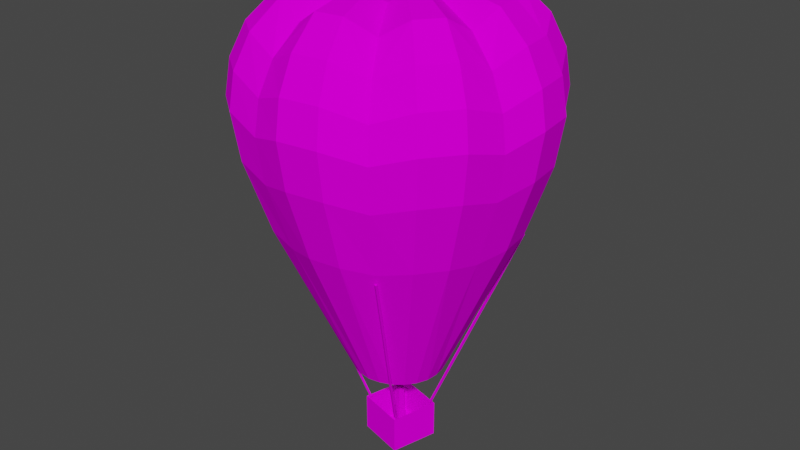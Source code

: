 # Source: dec_baloonitex.blend  (saved by Blender 3.3.6; exported with 4.5.12 LTS)
import bpy
from mathutils import Matrix  # noqa: F401  (used for matrix-valued properties, if any)

bpy.ops.wm.read_factory_settings(use_empty=True)
scene = bpy.context.scene
scene.name = 'Scene'

# ---- collections
col_collection = bpy.data.collections.new('Collection'); scene.collection.children.link(col_collection)

# ---- images (referenced by path relative to the original .blend; pixels are not part of the script)
import os
ASSET_DIR = os.environ.get("B2B_ASSET_DIR", "")  # directory of the original .blend (textures are referenced by path, not embedded)
HERE = os.path.dirname(os.path.abspath(__file__))  # packed textures are extracted next to this script under _unpacked/

def load_image(name, relpath, width, height, colorspace="sRGB"):
    """Load a texture the original file referenced (path relative to the .blend, or extracted next to this script)."""
    p = next((c for c in (os.path.join(HERE, relpath), os.path.join(ASSET_DIR, relpath)) if relpath and os.path.exists(c)), "")
    if p:
        img = bpy.data.images.load(p, check_existing=True)
        img.name = name
    else:  # same state as the original file: an image datablock whose file is absent (Cycles renders it pink)
        img = bpy.data.images.new(name, width, height)
        img.source = "FILE"
        img.filepath = "//" + (relpath or name)
    img.colorspace_settings.name = colorspace
    return img
img_level4_pipe64_png = load_image('level4_pipe64.png', 'level4_pipe64.png', 1024, 1024, 'sRGB')
img_level4_gdoory64_png = load_image('level4_gdoory64.png', 'level4_gdoory64.png', 1024, 1024, 'sRGB')
img_level4_psxballoons_png = load_image('level4_psxballoons.png', 'level4_psxballoons.png', 1024, 1024, 'sRGB')

# ---- materials (node trees are filled in below, after node groups)
mat_level4_pipe64 = bpy.data.materials.new('level4_pipe64')
mat_level4_pipe64.alpha_threshold = 0.0
mat_level4_pipe64.use_transparent_shadow = False
mat_level4_pipe64.diffuse_color = (1.0, 1.0, 1.0, 1.0)
mat_level4_pipe64.roughness = 0.5
mat_level4_gdoory64 = bpy.data.materials.new('level4_gdoory64')
mat_level4_gdoory64.alpha_threshold = 0.0
mat_level4_gdoory64.use_transparent_shadow = False
mat_level4_gdoory64.diffuse_color = (1.0, 1.0, 1.0, 1.0)
mat_level4_gdoory64.roughness = 0.5
mat_level4_psxballoons = bpy.data.materials.new('level4_psxballoons')
mat_level4_psxballoons.alpha_threshold = 0.0
mat_level4_psxballoons.use_transparent_shadow = False
mat_level4_psxballoons.diffuse_color = (1.0, 1.0, 1.0, 1.0)
mat_level4_psxballoons.roughness = 0.5

# ---- material node trees
mat_level4_pipe64.use_nodes = True; mat_level4_pipe64.node_tree.nodes.clear()
_N = mat_level4_pipe64.node_tree.nodes; _L = mat_level4_pipe64.node_tree.links
n0 = _N.new('ShaderNodeBsdfDiffuse'); n0.name = 'Diffuse BSDF'; n0.location = (0, 0)
n1 = _N.new('ShaderNodeTexImage'); n1.name = 'Image Texture'; n1.location = (0, 0)
n1.image = img_level4_pipe64_png
n2 = _N.new('ShaderNodeOutputMaterial'); n2.name = 'Material Output'; n2.location = (0, 0)
_L.new(n0.outputs[0], n2.inputs[0])
_L.new(n1.outputs[0], n0.inputs[0])
n2.is_active_output = True
mat_level4_gdoory64.use_nodes = True; mat_level4_gdoory64.node_tree.nodes.clear()
_N = mat_level4_gdoory64.node_tree.nodes; _L = mat_level4_gdoory64.node_tree.links
n0 = _N.new('ShaderNodeBsdfDiffuse'); n0.name = 'Diffuse BSDF'; n0.location = (0, 0)
n1 = _N.new('ShaderNodeTexImage'); n1.name = 'Image Texture'; n1.location = (0, 0)
n1.image = img_level4_gdoory64_png
n2 = _N.new('ShaderNodeOutputMaterial'); n2.name = 'Material Output'; n2.location = (0, 0)
_L.new(n0.outputs[0], n2.inputs[0])
_L.new(n1.outputs[0], n0.inputs[0])
n2.is_active_output = True
mat_level4_psxballoons.use_nodes = True; mat_level4_psxballoons.node_tree.nodes.clear()
_N = mat_level4_psxballoons.node_tree.nodes; _L = mat_level4_psxballoons.node_tree.links
n0 = _N.new('ShaderNodeBsdfDiffuse'); n0.name = 'Diffuse BSDF'; n0.location = (0, 0)
n1 = _N.new('ShaderNodeTexImage'); n1.name = 'Image Texture'; n1.location = (0, 0)
n1.image = img_level4_psxballoons_png
n2 = _N.new('ShaderNodeOutputMaterial'); n2.name = 'Material Output'; n2.location = (0, 0)
_L.new(n0.outputs[0], n2.inputs[0])
_L.new(n1.outputs[0], n0.inputs[0])
n2.is_active_output = True

# ---- world
world_world = bpy.data.worlds.new('World'); scene.world = world_world
world_world.use_nodes = True; world_world.node_tree.nodes.clear()
_N = world_world.node_tree.nodes; _L = world_world.node_tree.links
n0 = _N.new('ShaderNodeOutputWorld'); n0.name = 'World Output'; n0.location = (300, 300)
n1 = _N.new('ShaderNodeBackground'); n1.name = 'Background'; n1.location = (10, 300)
n1.inputs[0].default_value = (0.05088, 0.05088, 0.05088, 1.0)
_L.new(n1.outputs[0], n0.inputs[0])
n0.is_active_output = True
world_world.color = (0.05088, 0.05088, 0.05088)
world_world.use_sun_shadow = False
world_world.sun_shadow_jitter_overblur = 0.0

# ---- meshes
me_track9_pmd3_mesh_001 = bpy.data.meshes.new('TRACK9.PMD3.mesh.001')
me_track9_pmd3_mesh_001.from_pydata([(2.07, 1.156, 39.19), (1.215, -2.012, 39.19), (1.578, -2.716, 10.49), (2.738, 1.581, 10.49), (-1.953, -1.157, 39.19), (-2.719, -1.556, 10.49), (-1.098, 2.011, 39.19), (-1.56, 2.741, 10.49), (-6.573, -3.814, 51.55), (-3.755, 6.63, 51.55), (-3.755, 6.63, 38.77), (-6.573, -3.814, 38.77), (6.69, 3.812, 51.55), (3.872, -6.632, 51.55), (3.872, -6.632, 38.77), (6.69, 3.812, 38.77), (36.07, -61.78, 148.0), (35.72, -63.08, 148.0), (10.19, -17.16, 23.61), (10.49, -16.05, 23.61), (-36.37, 61.5, 148.0), (-36.07, 62.81, 148.0), (-9.447, 16.97, 23.61), (-9.703, 15.84, 23.61), (11.18, -18.87, 0.0), (11.18, -18.87, 23.62), (-18.39, -10.89, 23.62), (-18.39, -10.89, 0.0), (19.16, 10.71, 0.0), (-10.41, 18.69, 0.0), (19.16, 10.71, 23.62), (-10.41, 18.69, 23.62), (-16.69, -9.888, 23.61), (-62.5, -36.14, 148.0), (-62.16, -34.88, 148.3), (-16.4, -8.811, 23.9), (-15.58, -10.19, 23.61), (-15.28, -9.115, 23.9), (-61.2, -36.49, 148.0), (-60.86, -35.24, 148.3), (34.46, -62.74, 148.3), (9.107, -16.87, 23.9), (9.408, -15.76, 23.9), (34.81, -61.44, 148.3), (-34.8, 62.52, 148.3), (-8.358, 16.72, 23.9), (-8.614, 15.6, 23.9), (-35.1, 61.21, 148.3), (17.46, 9.73, 23.61), (63.08, 36.16, 148.1), (62.75, 34.9, 148.4), (17.19, 8.647, 23.9), (16.35, 10.02, 23.61), (16.07, 8.934, 23.9), (61.77, 36.49, 148.1), (61.45, 35.23, 148.4), (-53.25, -53.04, 156.7), (-37.68, -65.03, 156.7), (-45.23, -78.06, 201.5), (-63.92, -63.66, 201.5), (-18.64, -69.11, 153.5), (-22.38, -82.96, 196.0), (-25.07, -14.41, 54.91), (-20.48, -20.41, 54.91), (-62.06, -35.68, 153.5), (-14.79, -25.07, 54.91), (-7.818, -27.98, 54.91), (70.64, -40.9, 272.5), (75.07, -20.24, 263.6), (55.78, -32.3, 289.3), (64.46, -0.1122, 289.3), (59.28, -15.98, 279.6), (91.61, 24.41, 230.8), (78.27, 45.02, 224.0), (75.42, 43.38, 244.6), (88.27, 23.52, 252.6), (87.2, 23.24, 201.5), (74.51, 42.85, 196.0), (67.4, 38.77, 263.6), (78.88, 21.02, 272.5), (94.8, -0.1719, 230.8), (91.35, -0.1651, 252.6), (90.24, -0.1629, 201.5), (-34.83, 9.415, 289.7), (-37.88, 0.08918, 294.9), (0.009972, 0.01463, 291.0), (-36.6, -9.736, 294.9), (-31.27, -17.97, 289.7), (-59.26, 16.01, 279.6), (-64.44, 0.1414, 289.3), (-62.27, -16.57, 289.3), (-53.2, -30.59, 279.6), (-75.05, 20.27, 263.6), (-81.61, 0.1752, 272.5), (-78.86, -20.99, 272.5), (-67.38, -38.74, 263.6), (-83.98, 22.68, 244.6), (-91.33, 0.1943, 252.6), (-88.25, -23.49, 252.6), (-87.15, 23.53, 224.0), (-94.78, 0.2011, 230.8), (-82.96, 22.4, 196.0), (-90.22, 0.1922, 201.5), (-69.12, 18.67, 153.5), (-75.17, 0.1625, 156.7), (-72.64, -19.33, 156.7), (-87.18, -23.21, 201.5), (-74.49, -42.83, 196.0), (-27.92, 7.551, 54.91), (-28.92, 0.06512, 54.91), (-27.95, -7.424, 54.91), (45.67, 45.5, 289.3), (53.22, 30.61, 279.6), (40.93, 70.64, 272.5), (20.26, 75.07, 263.6), (32.32, 55.78, 289.3), (0.1368, 64.47, 289.3), (16.0, 59.28, 279.6), (-21.0, 78.89, 272.5), (-38.74, 67.41, 263.6), (-16.58, 62.3, 289.3), (-45.47, 45.68, 289.3), (-30.59, 53.23, 279.6), (-17.98, 31.3, 289.7), (-26.73, 26.86, 294.9), (-32.77, 19.01, 294.9), (-55.76, 32.33, 289.3), (-57.59, 57.84, 272.5), (-70.62, 40.93, 272.5), (-43.35, 75.43, 244.6), (-64.45, 64.73, 252.6), (-79.02, 45.8, 252.6), (-44.99, 78.28, 224.0), (-66.88, 67.17, 230.8), (-82.01, 47.53, 230.8), (-42.83, 74.52, 196.0), (-63.67, 63.94, 201.5), (-78.06, 45.25, 201.5), (-35.68, 62.09, 153.5), (-53.04, 53.28, 156.7), (-65.04, 37.7, 156.7), (-14.41, 25.09, 54.91), (-20.41, 20.51, 54.91), (-25.02, 14.52, 54.91), (9.41, 34.85, 289.7), (0.08452, 37.9, 294.9), (-9.741, 36.63, 294.9), (0.1706, 81.64, 272.5), (22.67, 84.0, 244.6), (0.1897, 91.35, 252.6), (-23.5, 88.28, 252.6), (23.53, 87.18, 224.0), (0.1965, 94.8, 230.8), (-24.38, 91.61, 230.8), (22.4, 82.99, 196.0), (0.1875, 90.25, 201.5), (-23.21, 87.21, 201.5), (18.66, 69.14, 153.5), (0.1579, 75.19, 156.7), (-19.34, 72.66, 156.7), (7.546, 27.95, 54.91), (0.06047, 28.94, 54.91), (-7.429, 27.97, 54.91), (31.29, 18.0, 289.7), (26.85, 26.75, 294.9), (19.0, 32.8, 294.9), (57.84, 57.62, 272.5), (64.72, 64.47, 252.6), (45.8, 79.05, 252.6), (67.17, 66.91, 230.8), (47.53, 82.03, 230.8), (63.94, 63.69, 201.5), (45.25, 78.09, 201.5), (62.08, 35.71, 153.5), (53.27, 53.07, 156.7), (37.7, 65.06, 156.7), (24.8, 14.38, 54.91), (20.5, 20.44, 54.91), (14.52, 25.04, 54.91), (-91.59, -24.38, 230.8), (-78.25, -44.99, 224.0), (-75.4, -43.35, 244.6), (34.85, -9.386, 289.7), (37.9, -0.05991, 294.9), (36.62, 9.765, 294.9), (62.29, 16.6, 289.3), (81.63, -0.146, 272.5), (84.0, -22.65, 244.6), (87.17, -23.5, 224.0), (82.98, -22.37, 196.0), (69.14, -18.64, 153.5), (75.19, -0.1333, 156.7), (72.66, 19.36, 156.7), (27.94, -7.522, 54.91), (28.65, -0.09483, 54.91), (27.68, 7.395, 54.91), (-45.65, -45.47, 289.3), (-40.91, -70.61, 272.5), (-20.24, -75.04, 263.6), (-32.3, -55.75, 289.3), (-0.1168, -64.44, 289.3), (-15.98, -59.25, 279.6), (21.02, -78.86, 272.5), (38.76, -67.38, 263.6), (16.6, -62.27, 289.3), (45.49, -45.65, 289.3), (30.61, -53.2, 279.6), (18.0, -31.27, 289.7), (26.75, -26.83, 294.9), (32.79, -18.98, 294.9), (57.61, -57.82, 272.5), (43.37, -75.4, 244.6), (64.47, -64.7, 252.6), (79.04, -45.77, 252.6), (45.01, -78.25, 224.0), (66.9, -67.14, 230.8), (82.03, -47.51, 230.8), (42.85, -74.49, 196.0), (63.69, -63.91, 201.5), (78.08, -45.22, 201.5), (35.7, -62.06, 153.5), (53.06, -53.25, 156.7), (65.06, -37.67, 156.7), (14.43, -25.06, 54.91), (20.43, -20.48, 54.91), (25.04, -14.49, 54.91), (-9.39, -34.83, 289.7), (-0.0645, -37.87, 294.9), (9.761, -36.6, 294.9), (-0.1505, -81.61, 272.5), (-22.65, -83.97, 244.6), (-0.1696, -91.32, 252.6), (23.52, -88.25, 252.6), (-23.51, -87.15, 224.0), (-0.1764, -94.78, 230.8), (24.4, -91.58, 230.8), (-0.1675, -90.22, 201.5), (23.23, -87.18, 201.5), (-0.1378, -75.16, 156.7), (19.36, -72.63, 156.7), (-0.2271, -29.16, 54.91), (7.157, -28.0, 54.91), (-26.83, -26.72, 294.9), (-18.98, -32.77, 294.9), (-57.82, -57.59, 272.5), (-64.7, -64.44, 252.6), (-45.78, -79.02, 252.6), (-67.15, -66.88, 230.8), (-47.51, -82.0, 230.8), (-56.19, 0.115, 128.5), (-54.3, -14.44, 128.5), (-48.71, -28.0, 128.5), (48.18, 27.92, 128.5), (39.84, 39.69, 128.5), (28.21, 48.65, 128.5), (14.66, 54.28, 128.5), (0.1195, 56.23, 128.5), (-14.43, 54.34, 128.5), (-28.0, 48.74, 128.5), (-39.65, 39.83, 128.5), (-48.61, 28.21, 128.5), (-54.25, 14.66, 128.5), (55.92, -0.1448, 128.5), (54.03, 14.41, 128.5), (54.03, 14.41, 128.5), (48.43, 27.97, 128.5), (-48.45, -27.95, 128.5), (-40.11, -39.72, 128.5), (-28.48, -48.68, 128.5), (-14.94, -54.31, 128.5), (-0.3911, -56.25, 128.5), (14.16, -54.37, 128.5), (27.73, -48.77, 128.5), (39.38, -39.86, 128.5), (48.34, -28.24, 128.5), (53.97, -14.69, 128.5)], [], [(3, 0, 1, 2), (5, 2, 1, 4), (5, 4, 6, 7), (6, 0, 3, 7), (11, 8, 9, 10), (15, 12, 13, 14), (11, 14, 13, 8), (10, 15, 14, 11), (9, 12, 15, 10), (19, 16, 17, 18), (23, 20, 21, 22), (27, 24, 25, 26), (29, 28, 24, 27), (31, 30, 28, 29), (27, 26, 31, 29), (35, 32, 33, 34), (37, 36, 32, 35), (39, 38, 36, 37), (41, 18, 17, 40), (35, 34, 39, 37), (36, 38, 33, 32), (42, 19, 18, 41), (43, 16, 19, 42), (28, 30, 25, 24), (45, 22, 21, 44), (46, 23, 22, 45), (47, 20, 23, 46), (45, 44, 47, 46), (41, 40, 43, 42), (51, 48, 49, 50), (53, 52, 48, 51), (55, 54, 52, 53), (51, 50, 55, 53), (52, 54, 49, 48), (34, 33, 38, 39), (59, 56, 57, 58), (58, 57, 60, 61), (44, 21, 20, 47), (64, 62, 63, 56), (56, 63, 65, 57), (57, 65, 66, 60), (69, 67, 68), (71, 68, 70), (75, 72, 73, 74), (72, 76, 77, 73), (79, 75, 74, 78), (81, 80, 72, 75), (80, 82, 76, 72), (40, 17, 16, 43), (85, 83, 84), (85, 84, 86), (85, 86, 87), (83, 88, 89, 84), (84, 89, 90, 86), (86, 90, 91, 87), (89, 92, 93), (89, 93, 94, 90), (90, 95, 91), (92, 96, 97, 93), (93, 97, 98, 94), (90, 94, 95), (96, 99, 100, 97), (99, 101, 102, 100), (101, 103, 104, 102), (102, 104, 105, 106), (106, 105, 64, 107), (103, 108, 109, 104), (104, 109, 110, 105), (105, 110, 62, 64), (112, 78, 111), (115, 113, 114), (117, 114, 116), (120, 118, 119), (122, 119, 121), (85, 123, 124), (85, 124, 125), (85, 125, 83), (123, 122, 121, 124), (124, 121, 126, 125), (125, 126, 88, 83), (121, 119, 127), (121, 127, 128, 126), (126, 92, 88), (119, 129, 130, 127), (127, 130, 131, 128), (128, 131, 96, 92), (129, 132, 133, 130), (130, 133, 134, 131), (131, 134, 99, 96), (132, 135, 136, 133), (133, 136, 137, 134), (134, 137, 101, 99), (135, 138, 139, 136), (136, 139, 140, 137), (137, 140, 103, 101), (138, 141, 142, 139), (139, 142, 143, 140), (140, 143, 108, 103), (85, 144, 145), (85, 145, 146), (85, 146, 123), (144, 117, 116, 145), (145, 116, 120, 146), (146, 120, 122, 123), (116, 114, 147), (116, 147, 118, 120), (120, 119, 122), (114, 148, 149, 147), (147, 149, 150, 118), (118, 150, 129, 119), (148, 151, 152, 149), (149, 152, 153, 150), (150, 153, 132, 129), (151, 154, 155, 152), (152, 155, 156, 153), (153, 156, 135, 132), (154, 157, 158, 155), (155, 158, 159, 156), (156, 159, 138, 135), (157, 160, 161, 158), (158, 161, 162, 159), (159, 162, 141, 138), (85, 163, 164), (85, 164, 165), (85, 165, 144), (163, 112, 111, 164), (164, 111, 115, 165), (165, 115, 117, 144), (111, 78, 166), (111, 166, 113, 115), (115, 114, 117), (78, 74, 167, 166), (166, 167, 168, 113), (113, 168, 148, 114), (74, 73, 169, 167), (167, 169, 170, 168), (168, 170, 151, 148), (73, 77, 171, 169), (169, 171, 172, 170), (170, 172, 154, 151), (77, 173, 174, 171), (171, 174, 175, 172), (172, 175, 157, 154), (173, 176, 177, 174), (174, 177, 178, 175), (175, 178, 160, 157), (126, 128, 92), (88, 92, 89), (98, 179, 180, 181), (179, 106, 107, 180), (94, 98, 181, 95), (97, 100, 179, 98), (100, 102, 106, 179), (85, 182, 183), (85, 183, 184), (85, 184, 163), (182, 71, 70, 183), (183, 70, 185, 184), (184, 185, 112, 163), (70, 68, 186), (70, 186, 79, 185), (185, 78, 112), (68, 187, 81, 186), (186, 81, 75, 79), (185, 79, 78), (187, 188, 80, 81), (188, 189, 82, 80), (189, 190, 191, 82), (82, 191, 192, 76), (76, 192, 173, 77), (190, 193, 194, 191), (191, 194, 195, 192), (192, 195, 176, 173), (91, 95, 196), (199, 197, 198), (201, 198, 200), (204, 202, 203), (206, 203, 205), (85, 207, 208), (85, 208, 209), (85, 209, 182), (207, 206, 205, 208), (208, 205, 69, 209), (209, 69, 71, 182), (205, 203, 210), (205, 210, 67, 69), (69, 68, 71), (203, 211, 212, 210), (210, 212, 213, 67), (67, 213, 187, 68), (211, 214, 215, 212), (212, 215, 216, 213), (213, 216, 188, 187), (214, 217, 218, 215), (215, 218, 219, 216), (216, 219, 189, 188), (217, 220, 221, 218), (218, 221, 222, 219), (219, 222, 190, 189), (220, 223, 224, 221), (221, 224, 225, 222), (222, 225, 193, 190), (85, 226, 227), (85, 227, 228), (85, 228, 207), (226, 201, 200, 227), (227, 200, 204, 228), (228, 204, 206, 207), (200, 198, 229), (200, 229, 202, 204), (204, 203, 206), (198, 230, 231, 229), (229, 231, 232, 202), (202, 232, 211, 203), (230, 233, 234, 231), (231, 234, 235, 232), (232, 235, 214, 211), (233, 61, 236, 234), (234, 236, 237, 235), (235, 237, 217, 214), (61, 60, 238, 236), (236, 238, 239, 237), (237, 239, 220, 217), (60, 66, 240, 238), (238, 240, 241, 239), (239, 241, 223, 220), (85, 87, 242), (85, 242, 243), (85, 243, 226), (87, 91, 196, 242), (242, 196, 199, 243), (243, 199, 201, 226), (196, 95, 244), (196, 244, 197, 199), (199, 198, 201), (95, 181, 245, 244), (244, 245, 246, 197), (197, 246, 230, 198), (181, 180, 247, 245), (245, 247, 248, 246), (246, 248, 233, 230), (180, 107, 59, 247), (247, 59, 58, 248), (248, 58, 61, 233), (107, 64, 56, 59), (109, 249, 250, 110), (110, 250, 251, 62), (176, 252, 253, 177), (177, 253, 254, 178), (178, 254, 255, 160), (160, 255, 256, 161), (161, 256, 257, 162), (162, 257, 258, 141), (141, 258, 259, 142), (142, 259, 260, 143), (143, 260, 261, 108), (108, 261, 249, 109), (194, 262, 263, 195), (195, 264, 265, 176), (62, 266, 267, 63), (63, 267, 268, 65), (65, 268, 269, 66), (66, 269, 270, 240), (240, 270, 271, 241), (241, 271, 272, 223), (223, 272, 273, 224), (224, 273, 274, 225), (225, 274, 275, 193), (193, 275, 262, 194)])
me_track9_pmd3_mesh_001.polygons.foreach_set('material_index', [1, 1, 1, 1, 1, 1, 1, 1, 1, 0, 0, 0, 0, 0, 0, 0, 0, 0, 0, 0, 0, 0, 0, 0, 0, 0, 0, 0, 0, 0, 0, 0, 0, 0, 2, 2, 2, 2, 2, 2, 2, 2, 2, 2, 2, 2, 2, 2, 2, 2, 2, 2, 2, 2, 2, 2, 2, 2, 2, 2, 2, 2, 2, 2, 2, 2, 2, 2, 2, 2, 2, 2, 2, 2, 2, 2, 2, 2, 2, 2, 2, 2, 2, 2, 2, 2, 2, 2, 2, 2, 2, 2, 2, 2, 2, 2, 2, 2, 2, 2, 2, 2, 2, 2, 2, 2, 2, 2, 2, 2, 2, 2, 2, 2, 2, 2, 2, 2, 2, 2, 2, 2, 2, 2, 2, 2, 2, 2, 2, 2, 2, 2, 2, 2, 2, 2, 2, 2, 2, 2, 2, 2, 2, 2, 2, 2, 2, 2, 2, 2, 2, 2, 2, 2, 2, 2, 2, 2, 2, 2, 2, 2, 2, 2, 2, 2, 2, 2, 2, 2, 2, 2, 2, 2, 2, 2, 2, 2, 2, 2, 2, 2, 2, 2, 2, 2, 2, 2, 2, 2, 2, 2, 2, 2, 2, 2, 2, 2, 2, 2, 2, 2, 2, 2, 2, 2, 2, 2, 2, 2, 2, 2, 2, 2, 2, 2, 2, 2, 2, 2, 2, 2, 2, 2, 2, 2, 2, 2, 2, 2, 2, 2, 2, 2, 2, 2, 2, 2, 2, 2, 2, 2, 2, 2, 2, 2, 2, 2, 2, 2, 2, 2, 2, 2, 2, 2, 2, 2, 2, 2, 2, 2, 2, 2, 2, 2, 2, 2, 2])
_uv = me_track9_pmd3_mesh_001.uv_layers.new(name='UVMap')
_uv.uv.foreach_set('vector', [1.744, 0.4525, 0.3268, 0.4525, 0.3268, 0.3386, 1.744, 0.3386, 1.744, 0.3386, 1.744, 0.4525, 0.3268, 0.4525, 0.3268, 0.3386, 1.744, 0.4525, 0.3268, 0.4525, 0.3268, 0.3386, 1.744, 0.3386, 0.3268, 0.4525, 0.3268, 0.3386, 1.744, 0.3386, 1.744, 0.4525, 0.0, 1.0, 0.0, 0.576, 1.0, 0.576, 1.0, 1.0, 0.0, 1.0, 0.0, 0.576, 1.0, 0.576, 1.0, 1.0, 0.0, 1.0, 0.0, 0.576, 1.0, 0.576, 1.0, 1.0, 0.0, 1.0, 0.0, 0.576, 1.0, 0.576, 1.0, 1.0, 0.0, 1.0, 0.0, 0.576, 1.0, 0.576, 1.0, 1.0, 0.9164, 0.0, 0.9164, 0.0, 0.8899, 0.0, 0.8899, 0.0, 0.9164, 0.0, 0.9164, 0.0, 0.8899, 0.0, 0.8899, 0.0, 1.744, 0.3386, 1.744, 0.4525, 0.3268, 0.4525, 0.3268, 0.3386, 0.7806, 0.3386, 0.7882, 0.3386, 0.7882, 0.4525, 0.7806, 0.4525, 0.3268, 0.4525, 0.3268, 0.3386, 1.744, 0.3386, 1.744, 0.4525, 1.744, 0.4525, 0.3268, 0.4525, 0.3268, 0.3386, 1.744, 0.3386, 0.8899, 1.0, 0.8899, 0.0, 0.8899, 0.0, 0.8899, 1.0, 0.8787, 0.3386, 0.8946, 0.3386, 0.8946, 0.4525, 0.8787, 0.4525, 0.9164, 1.0, 0.9164, 0.0, 0.9164, 0.0, 0.9164, 1.0, 0.8899, 1.0, 0.8899, 0.0, 0.8899, 0.0, 0.8899, 1.0, 0.8899, 1.0, 0.8899, 1.0, 0.9164, 1.0, 0.9164, 1.0, 0.9164, 0.0, 0.9164, 0.0, 0.8899, 0.0, 0.8899, 0.0, 0.8787, 0.3386, 0.8946, 0.3386, 0.8946, 0.4525, 0.8787, 0.4525, 0.9164, 1.0, 0.9164, 0.0, 0.9164, 0.0, 0.9164, 1.0, 1.744, 0.4525, 0.3268, 0.4525, 0.3268, 0.3386, 1.744, 0.3386, 0.8899, 1.0, 0.8899, 0.0, 0.8899, 0.0, 0.8899, 1.0, 0.8787, 0.3386, 0.8946, 0.3386, 0.8946, 0.4525, 0.8787, 0.4525, 0.9164, 1.0, 0.9164, 0.0, 0.9164, 0.0, 0.9164, 1.0, 0.8899, 1.0, 0.8899, 1.0, 0.9164, 1.0, 0.9164, 1.0, 0.8899, 1.0, 0.8899, 1.0, 0.9164, 1.0, 0.9164, 1.0, 0.8899, 1.0, 0.8899, 0.0, 0.8899, 0.0, 0.8899, 1.0, 0.8787, 0.3386, 0.8946, 0.3386, 0.8946, 0.4525, 0.8787, 0.4525, 0.9164, 1.0, 0.9164, 0.0, 0.9164, 0.0, 0.9164, 1.0, 0.8899, 1.0, 0.8899, 1.0, 0.9164, 1.0, 0.9164, 1.0, 0.9164, 0.0, 0.9164, 0.0, 0.8899, 0.0, 0.8899, 0.0, 0.4343, -0.0261, 0.4368, -0.02738, 0.4342, -0.02738, 0.4316, -0.0261, 0.001737, 0.1949, 0.03606, 0.02255, 0.05484, 0.02255, 0.01856, 0.1937, 0.01856, 0.1937, 0.05484, 0.02255, 0.09501, 0.009992, 0.06677, 0.1728, 0.233, -0.0261, 0.2356, -0.02738, 0.2382, -0.02738, 0.2355, -0.0261, 0.4873, 0.0149, 0.4854, 0.4848, 0.4939, 0.4848, 0.4939, 0.01518, 0.4873, 0.0149, 0.4854, 0.4848, 0.4939, 0.4848, 0.4939, 0.01518, 0.4873, 0.0149, 0.4854, 0.4848, 0.4939, 0.4848, 0.4939, 0.01518, 0.3254, 0.4933, 0.3492, 0.4655, 0.3886, 0.4315, 0.3565, 0.4927, 0.3886, 0.4315, 0.3911, 0.4933, 0.4813, 0.3892, 0.4905, 0.3061, 0.4871, 0.2798, 0.4779, 0.3589, 0.4905, 0.3061, 0.4783, 0.1937, 0.475, 0.1728, 0.4871, 0.2798, 0.4552, 0.4655, 0.4813, 0.3892, 0.4779, 0.3589, 0.4522, 0.4315, 0.4557, 0.3892, 0.464, 0.3061, 0.4905, 0.3061, 0.4813, 0.3892, 0.464, 0.3061, 0.4531, 0.1937, 0.4783, 0.1937, 0.4905, 0.3061, 0.2403, -0.0261, 0.2378, -0.02738, 0.2351, -0.02738, 0.2377, -0.0261, 0.2171, 0.4905, 0.1832, 0.463, 0.2086, 0.463, 0.2171, 0.4905, 0.1832, 0.463, 0.2086, 0.463, 0.2171, 0.4905, 0.1832, 0.463, 0.2086, 0.463, 0.1222, 0.4655, 0.1461, 0.4933, 0.1894, 0.4933, 0.177, 0.4655, 0.1222, 0.4655, 0.1461, 0.4933, 0.1894, 0.4933, 0.177, 0.4655, 0.1222, 0.4655, 0.1461, 0.4933, 0.1894, 0.4933, 0.177, 0.4655, 0.3911, 0.4933, 0.3886, 0.4315, 0.4324, 0.4655, 0.3911, 0.4933, 0.4324, 0.4655, 0.4552, 0.4655, 0.4091, 0.4933, 0.4091, 0.4933, 0.4522, 0.4315, 0.4067, 0.4927, 0.3886, 0.4315, 0.4068, 0.3589, 0.4557, 0.3892, 0.4324, 0.4655, 0.4324, 0.4655, 0.4557, 0.3892, 0.4813, 0.3892, 0.4552, 0.4655, 0.4091, 0.4933, 0.4552, 0.4655, 0.4522, 0.4315, 0.4068, 0.3589, 0.4132, 0.2798, 0.464, 0.3061, 0.4557, 0.3892, 0.4132, 0.2798, 0.4047, 0.1728, 0.4531, 0.1937, 0.464, 0.3061, 0.4047, 0.1728, 0.3766, 0.009992, 0.4169, 0.02255, 0.4531, 0.1937, 0.4531, 0.1937, 0.4169, 0.02255, 0.4379, 0.02255, 0.4783, 0.1937, 0.4783, 0.1937, 0.4379, 0.02255, 0.4351, 0.009992, 0.475, 0.1728, 0.4873, 0.0149, 0.4854, 0.4848, 0.4939, 0.4848, 0.4939, 0.01518, 0.4873, 0.0149, 0.4854, 0.4848, 0.4939, 0.4848, 0.4939, 0.01518, 0.4873, 0.0149, 0.4854, 0.4848, 0.4939, 0.4848, 0.4939, 0.01518, 0.06535, 0.4927, 0.01987, 0.4315, 0.06284, 0.4933, 0.0807, 0.4933, 0.03931, 0.4655, 0.08292, 0.4315, 0.1151, 0.4927, 0.08292, 0.4315, 0.1461, 0.4933, 0.1894, 0.4933, 0.177, 0.4655, 0.2357, 0.4414, 0.2357, 0.4927, 0.2357, 0.4414, 0.2821, 0.4933, 0.2171, 0.4905, 0.1832, 0.463, 0.2086, 0.463, 0.2171, 0.4905, 0.1832, 0.463, 0.2086, 0.463, 0.2171, 0.4905, 0.1832, 0.463, 0.2086, 0.463, 0.1222, 0.4655, 0.1461, 0.4933, 0.1894, 0.4933, 0.177, 0.4655, 0.1222, 0.4655, 0.1461, 0.4933, 0.1894, 0.4933, 0.177, 0.4655, 0.1222, 0.4655, 0.1461, 0.4933, 0.1894, 0.4933, 0.177, 0.4655, 0.2821, 0.4933, 0.2357, 0.4414, 0.2944, 0.4655, 0.2821, 0.4933, 0.2944, 0.4655, 0.3492, 0.4655, 0.3254, 0.4933, 0.3254, 0.4933, 0.3886, 0.4315, 0.3565, 0.4927, 0.2357, 0.429, 0.2356, 0.3565, 0.3013, 0.3892, 0.2944, 0.4655, 0.2944, 0.4655, 0.3013, 0.3892, 0.3627, 0.3892, 0.3492, 0.4655, 0.3492, 0.4655, 0.3627, 0.3892, 0.4068, 0.3589, 0.3886, 0.4315, 0.2356, 0.3589, 0.2356, 0.2798, 0.3038, 0.3061, 0.3013, 0.3892, 0.3013, 0.3892, 0.3038, 0.3061, 0.3675, 0.3061, 0.3627, 0.3892, 0.3627, 0.3892, 0.3675, 0.3061, 0.4132, 0.2798, 0.4068, 0.3589, 0.2356, 0.2798, 0.2356, 0.1728, 0.3005, 0.1937, 0.3038, 0.3061, 0.3038, 0.3061, 0.3005, 0.1937, 0.3612, 0.1937, 0.3675, 0.3061, 0.3675, 0.3061, 0.3612, 0.1937, 0.4047, 0.1728, 0.4132, 0.2798, 0.2356, 0.1728, 0.2357, 0.009992, 0.2897, 0.02255, 0.3005, 0.1937, 0.3005, 0.1937, 0.2897, 0.02255, 0.3403, 0.02255, 0.3612, 0.1937, 0.3612, 0.1937, 0.3403, 0.02255, 0.3766, 0.009992, 0.4047, 0.1728, 0.4873, 0.0149, 0.4854, 0.4848, 0.4939, 0.4848, 0.4939, 0.01518, 0.4873, 0.0149, 0.4854, 0.4848, 0.4939, 0.4848, 0.4939, 0.01518, 0.4873, 0.0149, 0.4854, 0.4848, 0.4939, 0.4848, 0.4939, 0.01518, 0.2171, 0.4905, 0.1832, 0.463, 0.2086, 0.463, 0.2171, 0.4905, 0.1832, 0.463, 0.2086, 0.463, 0.2171, 0.4905, 0.1832, 0.463, 0.2086, 0.463, 0.1222, 0.4655, 0.1461, 0.4933, 0.1894, 0.4933, 0.177, 0.4655, 0.1222, 0.4655, 0.1461, 0.4933, 0.1894, 0.4933, 0.177, 0.4655, 0.1222, 0.4655, 0.1461, 0.4933, 0.1894, 0.4933, 0.177, 0.4655, 0.1461, 0.4933, 0.08292, 0.4315, 0.1222, 0.4655, 0.1461, 0.4933, 0.1222, 0.4655, 0.177, 0.4655, 0.1894, 0.4933, 0.1894, 0.4933, 0.2357, 0.4414, 0.2357, 0.4927, 0.08292, 0.4315, 0.0647, 0.3589, 0.1086, 0.3892, 0.1222, 0.4655, 0.1222, 0.4655, 0.1086, 0.3892, 0.1699, 0.3892, 0.177, 0.4655, 0.177, 0.4655, 0.1699, 0.3892, 0.2356, 0.3565, 0.2357, 0.429, 0.0647, 0.3589, 0.05822, 0.2798, 0.1038, 0.3061, 0.1086, 0.3892, 0.1086, 0.3892, 0.1038, 0.3061, 0.1674, 0.3061, 0.1699, 0.3892, 0.1699, 0.3892, 0.1674, 0.3061, 0.2356, 0.2798, 0.2356, 0.3589, 0.05822, 0.2798, 0.06677, 0.1728, 0.1102, 0.1937, 0.1038, 0.3061, 0.1038, 0.3061, 0.1102, 0.1937, 0.1707, 0.1937, 0.1674, 0.3061, 0.1674, 0.3061, 0.1707, 0.1937, 0.2356, 0.1728, 0.2356, 0.2798, 0.06677, 0.1728, 0.09501, 0.009992, 0.1312, 0.02255, 0.1102, 0.1937, 0.1102, 0.1937, 0.1312, 0.02255, 0.1816, 0.02255, 0.1707, 0.1937, 0.1707, 0.1937, 0.1816, 0.02255, 0.2357, 0.009992, 0.2356, 0.1728, 0.4873, 0.0149, 0.4854, 0.4848, 0.4939, 0.4848, 0.4939, 0.01518, 0.4873, 0.0149, 0.4854, 0.4848, 0.4939, 0.4848, 0.4939, 0.01518, 0.4873, 0.0149, 0.4854, 0.4848, 0.4939, 0.4848, 0.4939, 0.01518, 0.2171, 0.4905, 0.1832, 0.463, 0.2086, 0.463, 0.2171, 0.4905, 0.1832, 0.463, 0.2086, 0.463, 0.2171, 0.4905, 0.1832, 0.463, 0.2086, 0.463, 0.1222, 0.4655, 0.1461, 0.4933, 0.1894, 0.4933, 0.177, 0.4655, 0.1222, 0.4655, 0.1461, 0.4933, 0.1894, 0.4933, 0.177, 0.4655, 0.1222, 0.4655, 0.1461, 0.4933, 0.1894, 0.4933, 0.177, 0.4655, 0.06284, 0.4933, 0.01987, 0.4315, 0.01669, 0.4655, 0.06284, 0.4933, 0.01669, 0.4655, 0.03931, 0.4655, 0.0807, 0.4933, 0.0807, 0.4933, 0.08292, 0.4315, 0.1151, 0.4927, 0.4522, 0.4315, 0.4779, 0.3589, 0.4813, 0.3892, 0.4552, 0.4655, 0.4552, 0.4655, 0.4813, 0.3892, 0.4557, 0.3892, 0.4324, 0.4655, 0.03931, 0.4655, 0.0159, 0.3892, 0.0647, 0.3589, 0.08292, 0.4315, 0.4779, 0.3589, 0.4871, 0.2798, 0.4905, 0.3061, 0.4813, 0.3892, 0.4813, 0.3892, 0.4905, 0.3061, 0.464, 0.3061, 0.4557, 0.3892, 0.0159, 0.3892, 0.007575, 0.3061, 0.05822, 0.2798, 0.0647, 0.3589, 0.4871, 0.2798, 0.475, 0.1728, 0.4783, 0.1937, 0.4905, 0.3061, 0.003153, 0.3061, 0.003409, 0.1937, 0.00936, 0.1937, 0.00962, 0.3061, 0.007575, 0.3061, 0.01856, 0.1937, 0.06677, 0.1728, 0.05822, 0.2798, 0.475, 0.1728, 0.4351, 0.009992, 0.4379, 0.02255, 0.4783, 0.1937, 0.001737, 0.1949, 0.03606, 0.02255, 0.05484, 0.02255, 0.01856, 0.1937, 0.01856, 0.1937, 0.05484, 0.02255, 0.09501, 0.009992, 0.06677, 0.1728, 0.4873, 0.0149, 0.4854, 0.4848, 0.4939, 0.4848, 0.4939, 0.01518, 0.4873, 0.0149, 0.4854, 0.4848, 0.4939, 0.4848, 0.4939, 0.01518, 0.4873, 0.0149, 0.4854, 0.4848, 0.4939, 0.4848, 0.4939, 0.01518, 0.3254, 0.4933, 0.3492, 0.4655, 0.3886, 0.4315, 0.3565, 0.4927, 0.3886, 0.4315, 0.3911, 0.4933, 0.4813, 0.3892, 0.4905, 0.3061, 0.4871, 0.2798, 0.4779, 0.3589, 0.4905, 0.3061, 0.4783, 0.1937, 0.475, 0.1728, 0.4871, 0.2798, 0.4552, 0.4655, 0.4813, 0.3892, 0.4779, 0.3589, 0.4522, 0.4315, 0.4557, 0.3892, 0.464, 0.3061, 0.4905, 0.3061, 0.4813, 0.3892, 0.464, 0.3061, 0.4531, 0.1937, 0.4783, 0.1937, 0.4905, 0.3061, 0.2171, 0.4905, 0.1832, 0.463, 0.2086, 0.463, 0.2171, 0.4905, 0.1832, 0.463, 0.2086, 0.463, 0.2171, 0.4905, 0.1832, 0.463, 0.2086, 0.463, 0.1222, 0.4655, 0.1461, 0.4933, 0.1894, 0.4933, 0.177, 0.4655, 0.1222, 0.4655, 0.1461, 0.4933, 0.1894, 0.4933, 0.177, 0.4655, 0.1222, 0.4655, 0.1461, 0.4933, 0.1894, 0.4933, 0.177, 0.4655, 0.3911, 0.4933, 0.3886, 0.4315, 0.4324, 0.4655, 0.3911, 0.4933, 0.4324, 0.4655, 0.4552, 0.4655, 0.4091, 0.4933, 0.4091, 0.4933, 0.4522, 0.4315, 0.4067, 0.4927, 0.3886, 0.4315, 0.4068, 0.3589, 0.4557, 0.3892, 0.4324, 0.4655, 0.4324, 0.4655, 0.4557, 0.3892, 0.4813, 0.3892, 0.4552, 0.4655, 0.4091, 0.4933, 0.4552, 0.4655, 0.4522, 0.4315, 0.4068, 0.3589, 0.4132, 0.2798, 0.464, 0.3061, 0.4557, 0.3892, 0.4132, 0.2798, 0.4047, 0.1728, 0.4531, 0.1937, 0.464, 0.3061, 0.4047, 0.1728, 0.3766, 0.009992, 0.4169, 0.02255, 0.4531, 0.1937, 0.4531, 0.1937, 0.4169, 0.02255, 0.4379, 0.02255, 0.4783, 0.1937, 0.4783, 0.1937, 0.4379, 0.02255, 0.4351, 0.009992, 0.475, 0.1728, 0.4873, 0.0149, 0.4854, 0.4848, 0.4939, 0.4848, 0.4939, 0.01518, 0.4873, 0.0149, 0.4854, 0.4848, 0.4939, 0.4848, 0.4939, 0.01518, 0.4873, 0.0149, 0.4854, 0.4848, 0.4939, 0.4848, 0.4939, 0.01518, 0.06535, 0.4927, 0.01987, 0.4315, 0.06284, 0.4933, 0.0807, 0.4933, 0.03931, 0.4655, 0.08292, 0.4315, 0.1151, 0.4927, 0.08292, 0.4315, 0.1461, 0.4933, 0.1894, 0.4933, 0.177, 0.4655, 0.2357, 0.4414, 0.2357, 0.4927, 0.2357, 0.4414, 0.2821, 0.4933, 0.2171, 0.4905, 0.1832, 0.463, 0.2086, 0.463, 0.2171, 0.4905, 0.1832, 0.463, 0.2086, 0.463, 0.2171, 0.4905, 0.1832, 0.463, 0.2086, 0.463, 0.1222, 0.4655, 0.1461, 0.4933, 0.1894, 0.4933, 0.177, 0.4655, 0.1222, 0.4655, 0.1461, 0.4933, 0.1894, 0.4933, 0.177, 0.4655, 0.1222, 0.4655, 0.1461, 0.4933, 0.1894, 0.4933, 0.177, 0.4655, 0.2821, 0.4933, 0.2357, 0.4414, 0.2944, 0.4655, 0.2821, 0.4933, 0.2944, 0.4655, 0.3492, 0.4655, 0.3254, 0.4933, 0.3254, 0.4933, 0.3886, 0.4315, 0.3565, 0.4927, 0.2357, 0.429, 0.2356, 0.3565, 0.3013, 0.3892, 0.2944, 0.4655, 0.2944, 0.4655, 0.3013, 0.3892, 0.3627, 0.3892, 0.3492, 0.4655, 0.3492, 0.4655, 0.3627, 0.3892, 0.4068, 0.3589, 0.3886, 0.4315, 0.2356, 0.3589, 0.2356, 0.2798, 0.3038, 0.3061, 0.3013, 0.3892, 0.3013, 0.3892, 0.3038, 0.3061, 0.3675, 0.3061, 0.3627, 0.3892, 0.3627, 0.3892, 0.3675, 0.3061, 0.4132, 0.2798, 0.4068, 0.3589, 0.2356, 0.2798, 0.2356, 0.1728, 0.3005, 0.1937, 0.3038, 0.3061, 0.3038, 0.3061, 0.3005, 0.1937, 0.3612, 0.1937, 0.3675, 0.3061, 0.3675, 0.3061, 0.3612, 0.1937, 0.4047, 0.1728, 0.4132, 0.2798, 0.2356, 0.1728, 0.2357, 0.009992, 0.2897, 0.02255, 0.3005, 0.1937, 0.3005, 0.1937, 0.2897, 0.02255, 0.3403, 0.02255, 0.3612, 0.1937, 0.3612, 0.1937, 0.3403, 0.02255, 0.3766, 0.009992, 0.4047, 0.1728, 0.4873, 0.0149, 0.4854, 0.4848, 0.4939, 0.4848, 0.4939, 0.01518, 0.4873, 0.0149, 0.4854, 0.4848, 0.4939, 0.4848, 0.4939, 0.01518, 0.4873, 0.0149, 0.4854, 0.4848, 0.4939, 0.4848, 0.4939, 0.01518, 0.2171, 0.4905, 0.1832, 0.463, 0.2086, 0.463, 0.2171, 0.4905, 0.1832, 0.463, 0.2086, 0.463, 0.2171, 0.4905, 0.1832, 0.463, 0.2086, 0.463, 0.1222, 0.4655, 0.1461, 0.4933, 0.1894, 0.4933, 0.177, 0.4655, 0.1222, 0.4655, 0.1461, 0.4933, 0.1894, 0.4933, 0.177, 0.4655, 0.1222, 0.4655, 0.1461, 0.4933, 0.1894, 0.4933, 0.177, 0.4655, 0.1461, 0.4933, 0.08292, 0.4315, 0.1222, 0.4655, 0.1461, 0.4933, 0.1222, 0.4655, 0.177, 0.4655, 0.1894, 0.4933, 0.1894, 0.4933, 0.2357, 0.4414, 0.2357, 0.4927, 0.08292, 0.4315, 0.0647, 0.3589, 0.1086, 0.3892, 0.1222, 0.4655, 0.1222, 0.4655, 0.1086, 0.3892, 0.1699, 0.3892, 0.177, 0.4655, 0.177, 0.4655, 0.1699, 0.3892, 0.2356, 0.3565, 0.2357, 0.429, 0.0647, 0.3589, 0.05822, 0.2798, 0.1038, 0.3061, 0.1086, 0.3892, 0.1086, 0.3892, 0.1038, 0.3061, 0.1674, 0.3061, 0.1699, 0.3892, 0.1699, 0.3892, 0.1674, 0.3061, 0.2356, 0.2798, 0.2356, 0.3589, 0.05822, 0.2798, 0.06677, 0.1728, 0.1102, 0.1937, 0.1038, 0.3061, 0.1038, 0.3061, 0.1102, 0.1937, 0.1707, 0.1937, 0.1674, 0.3061, 0.1674, 0.3061, 0.1707, 0.1937, 0.2356, 0.1728, 0.2356, 0.2798, 0.06677, 0.1728, 0.09501, 0.009992, 0.1312, 0.02255, 0.1102, 0.1937, 0.1102, 0.1937, 0.1312, 0.02255, 0.1816, 0.02255, 0.1707, 0.1937, 0.1707, 0.1937, 0.1816, 0.02255, 0.2357, 0.009992, 0.2356, 0.1728, 0.4873, 0.0149, 0.4854, 0.4848, 0.4939, 0.4848, 0.4939, 0.01518, 0.4873, 0.0149, 0.4854, 0.4848, 0.4939, 0.4848, 0.4939, 0.01518, 0.4873, 0.0149, 0.4854, 0.4848, 0.4939, 0.4848, 0.4939, 0.01518, 0.2171, 0.4905, 0.1832, 0.463, 0.2086, 0.463, 0.2171, 0.4905, 0.1832, 0.463, 0.2086, 0.463, 0.2171, 0.4905, 0.1832, 0.463, 0.2086, 0.463, 0.1222, 0.4655, 0.1461, 0.4933, 0.1894, 0.4933, 0.177, 0.4655, 0.1222, 0.4655, 0.1461, 0.4933, 0.1894, 0.4933, 0.177, 0.4655, 0.1222, 0.4655, 0.1461, 0.4933, 0.1894, 0.4933, 0.177, 0.4655, 0.06284, 0.4933, 0.01987, 0.4315, 0.01669, 0.4655, 0.06284, 0.4933, 0.01669, 0.4655, 0.03931, 0.4655, 0.0807, 0.4933, 0.0807, 0.4933, 0.08292, 0.4315, 0.1151, 0.4927, 0.4522, 0.4315, 0.4779, 0.3589, 0.4813, 0.3892, 0.4552, 0.4655, 0.4552, 0.4655, 0.4813, 0.3892, 0.4557, 0.3892, 0.4324, 0.4655, 0.03931, 0.4655, 0.0159, 0.3892, 0.0647, 0.3589, 0.08292, 0.4315, 0.4779, 0.3589, 0.4871, 0.2798, 0.4905, 0.3061, 0.4813, 0.3892, 0.4813, 0.3892, 0.4905, 0.3061, 0.464, 0.3061, 0.4557, 0.3892, 0.0159, 0.3892, 0.007575, 0.3061, 0.05822, 0.2798, 0.0647, 0.3589, 0.4871, 0.2798, 0.475, 0.1728, 0.4783, 0.1937, 0.4905, 0.3061, 0.003153, 0.3061, 0.003409, 0.1937, 0.00936, 0.1937, 0.00962, 0.3061, 0.007575, 0.3061, 0.01856, 0.1937, 0.06677, 0.1728, 0.05822, 0.2798, 0.475, 0.1728, 0.4351, 0.009992, 0.4379, 0.02255, 0.4783, 0.1937, 0.4939, 0.4848, 0.4939, 0.01518, 0.4873, 0.0149, 0.4854, 0.4848, 0.4939, 0.4848, 0.4939, 0.01518, 0.4873, 0.0149, 0.4854, 0.4848, 0.4939, 0.4848, 0.4939, 0.01518, 0.4873, 0.0149, 0.4854, 0.4848, 0.4939, 0.4848, 0.4939, 0.01518, 0.4873, 0.0149, 0.4854, 0.4848, 0.4939, 0.4848, 0.4939, 0.01518, 0.4873, 0.0149, 0.4854, 0.4848, 0.4939, 0.4848, 0.4939, 0.01518, 0.4873, 0.0149, 0.4854, 0.4848, 0.4939, 0.4848, 0.4939, 0.01518, 0.4873, 0.0149, 0.4854, 0.4848, 0.4939, 0.4848, 0.4939, 0.01518, 0.4873, 0.0149, 0.4854, 0.4848, 0.4939, 0.4848, 0.4939, 0.01518, 0.4873, 0.0149, 0.4854, 0.4848, 0.4939, 0.4848, 0.4939, 0.01518, 0.4873, 0.0149, 0.4854, 0.4848, 0.4939, 0.4848, 0.4939, 0.01518, 0.4873, 0.0149, 0.4854, 0.4848, 0.4939, 0.4848, 0.4939, 0.01518, 0.4873, 0.0149, 0.4854, 0.4848, 0.4939, 0.4848, 0.4939, 0.01518, 0.4873, 0.0149, 0.4854, 0.4848, 0.4939, 0.4848, 0.4939, 0.01518, 0.4873, 0.0149, 0.4854, 0.4848, 0.4939, 0.4848, 0.4939, 0.01518, 0.4873, 0.0149, 0.4854, 0.4848, 0.4939, 0.4848, 0.4939, 0.01518, 0.4873, 0.0149, 0.4854, 0.4848, 0.4939, 0.4848, 0.4939, 0.01518, 0.4873, 0.0149, 0.4854, 0.4848, 0.4939, 0.4848, 0.4939, 0.01518, 0.4873, 0.0149, 0.4854, 0.4848, 0.4939, 0.4848, 0.4939, 0.01518, 0.4873, 0.0149, 0.4854, 0.4848, 0.4939, 0.4848, 0.4939, 0.01518, 0.4873, 0.0149, 0.4854, 0.4848, 0.4939, 0.4848, 0.4939, 0.01518, 0.4873, 0.0149, 0.4854, 0.4848, 0.4939, 0.4848, 0.4939, 0.01518, 0.4873, 0.0149, 0.4854, 0.4848, 0.4939, 0.4848, 0.4939, 0.01518, 0.4873, 0.0149, 0.4854, 0.4848, 0.4939, 0.4848, 0.4939, 0.01518, 0.4873, 0.0149, 0.4854, 0.4848])
me_track9_pmd3_mesh_001.materials.append(mat_level4_pipe64)
me_track9_pmd3_mesh_001.materials.append(mat_level4_gdoory64)
me_track9_pmd3_mesh_001.materials.append(mat_level4_psxballoons)
me_track9_pmd3_mesh_001.use_remesh_preserve_volume = False
me_track9_pmd3_mesh_001.use_remesh_preserve_attributes = False
me_track9_pmd3_mesh_001.use_mirror_vertex_groups = False
me_track9_pmd3_mesh_001.update()

# ---- objects
ob_main = bpy.data.objects.new('main', me_track9_pmd3_mesh_001)

# ---- transforms, parenting, visibility, modifiers, constraints
ob_main.location = (0.0, 0.0, 0.0)
ob_main.lineart.crease_threshold = 0.0

# ---- collection membership
col_collection.objects.link(ob_main)

# ---- scene / render settings (as saved in the file)
scene.frame_start = 1; scene.frame_end = 250; scene.frame_set(1)
scene.render.engine = 'BLENDER_EEVEE_NEXT'
scene.cycles.sampling_pattern = 'TABULATED_SOBOL'
scene.cycles.use_light_tree = False
scene.view_settings.view_transform = 'Filmic'
bpy.context.view_layer.update()

# ---- added for rendering (the .blend has no active camera and no usable light): camera, sun
cam_auto = bpy.data.cameras.new('AutoCamera')
cam_auto.lens = 50.0
cam_auto.sensor_width = 36.0
cam_auto.clip_end = 6471.96
ob_auto_camera = bpy.data.objects.new('AutoCamera', cam_auto)
scene.collection.objects.link(ob_auto_camera)
ob_auto_camera.location = (368.784, -442.514, 442.484)
ob_auto_camera.rotation_euler = (1.09748, -7.21219e-08, 0.694738)
scene.camera = ob_auto_camera
light_auto_sun = bpy.data.lights.new('AutoSun', 'SUN')
light_auto_sun.energy = 3.0
light_auto_sun.angle = 0.0523599
ob_auto_sun = bpy.data.objects.new('AutoSun', light_auto_sun)
scene.collection.objects.link(ob_auto_sun)
ob_auto_sun.rotation_euler = (0.872665, 0.174533, 0.523599)
bpy.context.view_layer.update()
